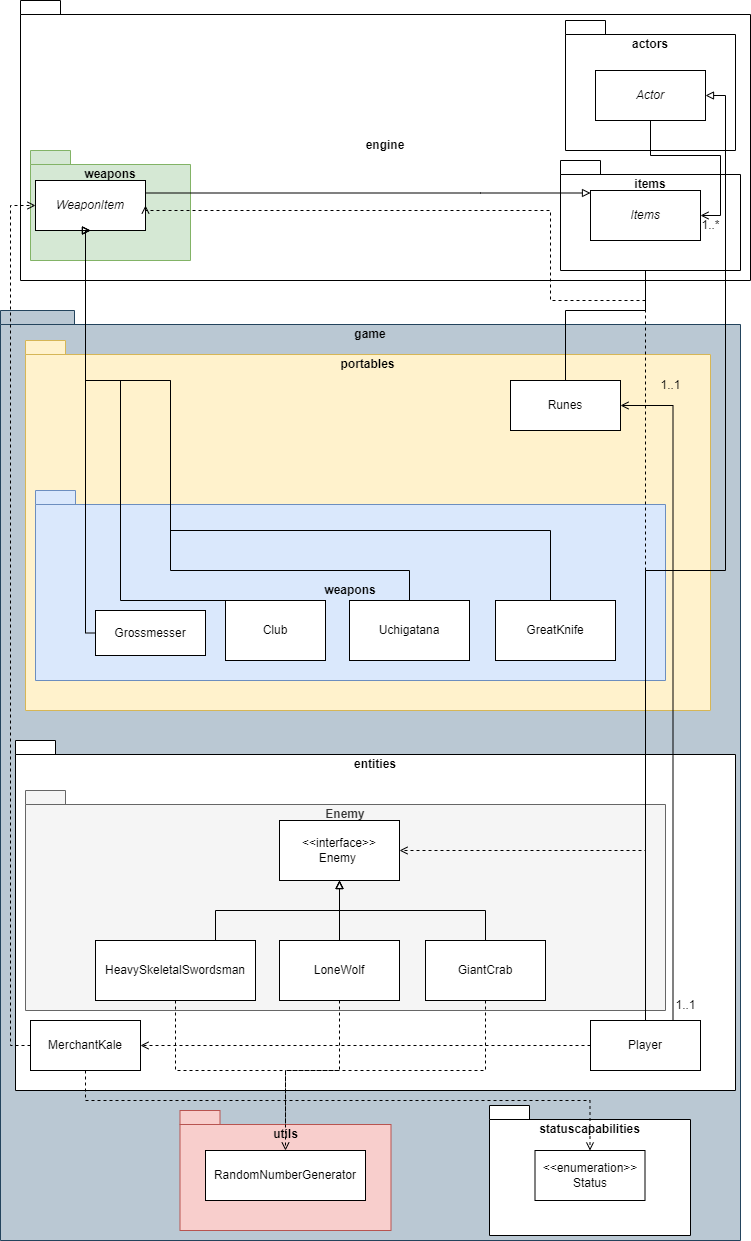

The diagram above was exported from draw.io. Its source (the exported page's mxGraphModel, read from the mxfile embedded in the PNG):
<mxGraphModel dx="334" dy="1708" grid="1" gridSize="10" guides="1" tooltips="1" connect="1" arrows="1" fold="1" page="1" pageScale="1" pageWidth="827" pageHeight="1169" math="0" shadow="0">
  <root>
    <mxCell id="0" />
    <mxCell id="1" parent="0" />
    <mxCell id="uc4NvqJD_MRB2ILlnJxt-9" value="game" style="shape=folder;fontStyle=1;spacingTop=10;tabWidth=40;tabHeight=14;tabPosition=left;html=1;whiteSpace=wrap;fillColor=#bac8d3;strokeColor=#23445d;verticalAlign=top;" vertex="1" parent="1">
      <mxGeometry x="10" y="-10" width="740" height="930" as="geometry" />
    </mxCell>
    <mxCell id="uc4NvqJD_MRB2ILlnJxt-39" value="portables" style="shape=folder;fontStyle=1;spacingTop=10;tabWidth=40;tabHeight=14;tabPosition=left;html=1;whiteSpace=wrap;verticalAlign=top;fillColor=#fff2cc;strokeColor=#d6b656;" vertex="1" parent="1">
      <mxGeometry x="35" y="20" width="685" height="370" as="geometry" />
    </mxCell>
    <mxCell id="uc4NvqJD_MRB2ILlnJxt-37" value="entities" style="shape=folder;fontStyle=1;spacingTop=10;tabWidth=40;tabHeight=14;tabPosition=left;html=1;whiteSpace=wrap;verticalAlign=top;" vertex="1" parent="1">
      <mxGeometry x="25" y="420" width="720" height="350" as="geometry" />
    </mxCell>
    <mxCell id="uc4NvqJD_MRB2ILlnJxt-26" value="Enemy" style="shape=folder;fontStyle=1;spacingTop=10;tabWidth=40;tabHeight=14;tabPosition=left;html=1;whiteSpace=wrap;fillColor=#f5f5f5;fontColor=#333333;strokeColor=#666666;verticalAlign=top;" vertex="1" parent="1">
      <mxGeometry x="35" y="470" width="640" height="220" as="geometry" />
    </mxCell>
    <mxCell id="uc4NvqJD_MRB2ILlnJxt-8" style="edgeStyle=orthogonalEdgeStyle;rounded=0;orthogonalLoop=1;jettySize=auto;html=1;exitX=0.75;exitY=0;exitDx=0;exitDy=0;entryX=0.5;entryY=1;entryDx=0;entryDy=0;endArrow=block;endFill=0;" edge="1" parent="1" source="uc4NvqJD_MRB2ILlnJxt-1" target="uc4NvqJD_MRB2ILlnJxt-3">
      <mxGeometry relative="1" as="geometry" />
    </mxCell>
    <mxCell id="uc4NvqJD_MRB2ILlnJxt-25" value="weapons" style="shape=folder;fontStyle=1;spacingTop=10;tabWidth=40;tabHeight=14;tabPosition=left;html=1;whiteSpace=wrap;fillColor=#dae8fc;strokeColor=#6c8ebf;" vertex="1" parent="1">
      <mxGeometry x="45" y="170" width="630" height="190" as="geometry" />
    </mxCell>
    <mxCell id="uc4NvqJD_MRB2ILlnJxt-44" style="edgeStyle=orthogonalEdgeStyle;rounded=0;orthogonalLoop=1;jettySize=auto;html=1;exitX=0.5;exitY=1;exitDx=0;exitDy=0;dashed=1;" edge="1" parent="1" source="uc4NvqJD_MRB2ILlnJxt-1" target="uc4NvqJD_MRB2ILlnJxt-43">
      <mxGeometry relative="1" as="geometry">
        <Array as="points">
          <mxPoint x="185" y="750" />
          <mxPoint x="295" y="750" />
        </Array>
      </mxGeometry>
    </mxCell>
    <mxCell id="uc4NvqJD_MRB2ILlnJxt-1" value="HeavySkeletalSwordsman" style="rounded=0;whiteSpace=wrap;html=1;" vertex="1" parent="1">
      <mxGeometry x="105" y="620" width="160" height="60" as="geometry" />
    </mxCell>
    <mxCell id="uc4NvqJD_MRB2ILlnJxt-5" style="edgeStyle=orthogonalEdgeStyle;rounded=0;orthogonalLoop=1;jettySize=auto;html=1;exitX=0.5;exitY=0;exitDx=0;exitDy=0;entryX=0.5;entryY=1;entryDx=0;entryDy=0;endArrow=block;endFill=0;" edge="1" parent="1" source="uc4NvqJD_MRB2ILlnJxt-2" target="uc4NvqJD_MRB2ILlnJxt-3">
      <mxGeometry relative="1" as="geometry" />
    </mxCell>
    <mxCell id="uc4NvqJD_MRB2ILlnJxt-45" style="edgeStyle=orthogonalEdgeStyle;rounded=0;orthogonalLoop=1;jettySize=auto;html=1;endArrow=none;endFill=0;entryX=0.5;entryY=0;entryDx=0;entryDy=0;dashed=1;" edge="1" parent="1" source="uc4NvqJD_MRB2ILlnJxt-2" target="uc4NvqJD_MRB2ILlnJxt-43">
      <mxGeometry relative="1" as="geometry">
        <mxPoint x="290" y="760" as="targetPoint" />
        <Array as="points">
          <mxPoint x="349" y="750" />
          <mxPoint x="295" y="750" />
        </Array>
      </mxGeometry>
    </mxCell>
    <mxCell id="uc4NvqJD_MRB2ILlnJxt-2" value="LoneWolf" style="rounded=0;whiteSpace=wrap;html=1;" vertex="1" parent="1">
      <mxGeometry x="289" y="620" width="120" height="60" as="geometry" />
    </mxCell>
    <mxCell id="uc4NvqJD_MRB2ILlnJxt-3" value="&amp;lt;&amp;lt;interface&amp;gt;&amp;gt;&lt;br&gt;Enemy&amp;nbsp;" style="rounded=0;whiteSpace=wrap;html=1;" vertex="1" parent="1">
      <mxGeometry x="289" y="500" width="120" height="60" as="geometry" />
    </mxCell>
    <mxCell id="uc4NvqJD_MRB2ILlnJxt-6" style="edgeStyle=orthogonalEdgeStyle;rounded=0;orthogonalLoop=1;jettySize=auto;html=1;exitX=0.5;exitY=0;exitDx=0;exitDy=0;entryX=0.5;entryY=1;entryDx=0;entryDy=0;endArrow=block;endFill=0;" edge="1" parent="1" source="uc4NvqJD_MRB2ILlnJxt-4" target="uc4NvqJD_MRB2ILlnJxt-3">
      <mxGeometry relative="1" as="geometry" />
    </mxCell>
    <mxCell id="uc4NvqJD_MRB2ILlnJxt-4" value="GiantCrab" style="rounded=0;whiteSpace=wrap;html=1;" vertex="1" parent="1">
      <mxGeometry x="435" y="620" width="120" height="60" as="geometry" />
    </mxCell>
    <mxCell id="uc4NvqJD_MRB2ILlnJxt-10" value="MerchantKale" style="html=1;whiteSpace=wrap;" vertex="1" parent="1">
      <mxGeometry x="40" y="700" width="110" height="50" as="geometry" />
    </mxCell>
    <mxCell id="uc4NvqJD_MRB2ILlnJxt-12" style="edgeStyle=orthogonalEdgeStyle;rounded=0;orthogonalLoop=1;jettySize=auto;html=1;entryX=1;entryY=0.5;entryDx=0;entryDy=0;dashed=1;endArrow=open;endFill=0;" edge="1" parent="1" source="uc4NvqJD_MRB2ILlnJxt-11" target="uc4NvqJD_MRB2ILlnJxt-3">
      <mxGeometry relative="1" as="geometry">
        <Array as="points">
          <mxPoint x="655" y="530" />
        </Array>
      </mxGeometry>
    </mxCell>
    <mxCell id="uc4NvqJD_MRB2ILlnJxt-13" style="edgeStyle=orthogonalEdgeStyle;rounded=0;orthogonalLoop=1;jettySize=auto;html=1;entryX=1;entryY=0.5;entryDx=0;entryDy=0;endArrow=open;endFill=0;dashed=1;" edge="1" parent="1" source="uc4NvqJD_MRB2ILlnJxt-11" target="uc4NvqJD_MRB2ILlnJxt-10">
      <mxGeometry relative="1" as="geometry" />
    </mxCell>
    <mxCell id="uc4NvqJD_MRB2ILlnJxt-41" style="edgeStyle=orthogonalEdgeStyle;rounded=0;orthogonalLoop=1;jettySize=auto;html=1;exitX=0.75;exitY=0;exitDx=0;exitDy=0;entryX=1;entryY=0.5;entryDx=0;entryDy=0;endArrow=open;endFill=0;" edge="1" parent="1" source="uc4NvqJD_MRB2ILlnJxt-11" target="uc4NvqJD_MRB2ILlnJxt-38">
      <mxGeometry relative="1" as="geometry" />
    </mxCell>
    <mxCell id="uc4NvqJD_MRB2ILlnJxt-11" value="Player" style="html=1;whiteSpace=wrap;" vertex="1" parent="1">
      <mxGeometry x="600" y="700" width="110" height="50" as="geometry" />
    </mxCell>
    <mxCell id="uc4NvqJD_MRB2ILlnJxt-15" value="Club" style="rounded=0;whiteSpace=wrap;html=1;" vertex="1" parent="1">
      <mxGeometry x="235" y="280" width="100" height="60" as="geometry" />
    </mxCell>
    <mxCell id="uc4NvqJD_MRB2ILlnJxt-16" value="Uchigatana" style="rounded=0;whiteSpace=wrap;html=1;" vertex="1" parent="1">
      <mxGeometry x="359" y="280" width="120" height="60" as="geometry" />
    </mxCell>
    <mxCell id="uc4NvqJD_MRB2ILlnJxt-31" style="edgeStyle=orthogonalEdgeStyle;rounded=0;orthogonalLoop=1;jettySize=auto;html=1;endArrow=none;endFill=0;" edge="1" parent="1" source="uc4NvqJD_MRB2ILlnJxt-17">
      <mxGeometry relative="1" as="geometry">
        <mxPoint x="180" y="60" as="targetPoint" />
        <Array as="points">
          <mxPoint x="560" y="210" />
          <mxPoint x="180" y="210" />
        </Array>
      </mxGeometry>
    </mxCell>
    <mxCell id="uc4NvqJD_MRB2ILlnJxt-17" value="GreatKnife" style="rounded=0;whiteSpace=wrap;html=1;" vertex="1" parent="1">
      <mxGeometry x="505" y="280" width="120" height="60" as="geometry" />
    </mxCell>
    <mxCell id="uc4NvqJD_MRB2ILlnJxt-18" value="Grossmesser" style="html=1;whiteSpace=wrap;" vertex="1" parent="1">
      <mxGeometry x="105" y="290" width="110" height="45" as="geometry" />
    </mxCell>
    <mxCell id="uc4NvqJD_MRB2ILlnJxt-30" value="engine" style="shape=folder;fontStyle=1;spacingTop=10;tabWidth=40;tabHeight=14;tabPosition=left;html=1;whiteSpace=wrap;" vertex="1" parent="1">
      <mxGeometry x="30" y="-320" width="730" height="280" as="geometry" />
    </mxCell>
    <mxCell id="uc4NvqJD_MRB2ILlnJxt-47" value="weapons" style="shape=folder;fontStyle=1;spacingTop=10;tabWidth=40;tabHeight=14;tabPosition=left;html=1;whiteSpace=wrap;verticalAlign=top;fillColor=#d5e8d4;strokeColor=#82b366;" vertex="1" parent="1">
      <mxGeometry x="40" y="-170" width="160" height="110" as="geometry" />
    </mxCell>
    <mxCell id="uc4NvqJD_MRB2ILlnJxt-14" value="&lt;i&gt;WeaponItem&lt;/i&gt;" style="html=1;whiteSpace=wrap;" vertex="1" parent="1">
      <mxGeometry x="45" y="-140" width="110" height="50" as="geometry" />
    </mxCell>
    <mxCell id="uc4NvqJD_MRB2ILlnJxt-29" style="edgeStyle=orthogonalEdgeStyle;rounded=0;orthogonalLoop=1;jettySize=auto;html=1;entryX=1;entryY=0.5;entryDx=0;entryDy=0;dashed=1;endArrow=open;endFill=0;" edge="1" parent="1" source="uc4NvqJD_MRB2ILlnJxt-11" target="uc4NvqJD_MRB2ILlnJxt-14">
      <mxGeometry relative="1" as="geometry">
        <Array as="points">
          <mxPoint x="655" y="-20" />
          <mxPoint x="560" y="-20" />
          <mxPoint x="560" y="-110" />
          <mxPoint x="155" y="-110" />
        </Array>
      </mxGeometry>
    </mxCell>
    <mxCell id="uc4NvqJD_MRB2ILlnJxt-24" style="edgeStyle=orthogonalEdgeStyle;rounded=0;orthogonalLoop=1;jettySize=auto;html=1;entryX=0.5;entryY=1;entryDx=0;entryDy=0;endArrow=block;endFill=0;exitX=0.5;exitY=0;exitDx=0;exitDy=0;" edge="1" parent="1" source="uc4NvqJD_MRB2ILlnJxt-15" target="uc4NvqJD_MRB2ILlnJxt-14">
      <mxGeometry relative="1" as="geometry">
        <Array as="points">
          <mxPoint x="130" y="280" />
          <mxPoint x="130" y="60" />
          <mxPoint x="95" y="60" />
        </Array>
      </mxGeometry>
    </mxCell>
    <mxCell id="uc4NvqJD_MRB2ILlnJxt-20" style="edgeStyle=orthogonalEdgeStyle;rounded=0;orthogonalLoop=1;jettySize=auto;html=1;entryX=0.5;entryY=1;entryDx=0;entryDy=0;endArrow=block;endFill=0;" edge="1" parent="1" source="uc4NvqJD_MRB2ILlnJxt-16" target="uc4NvqJD_MRB2ILlnJxt-14">
      <mxGeometry relative="1" as="geometry">
        <Array as="points">
          <mxPoint x="419" y="250" />
          <mxPoint x="180" y="250" />
          <mxPoint x="180" y="60" />
          <mxPoint x="95" y="60" />
        </Array>
      </mxGeometry>
    </mxCell>
    <mxCell id="uc4NvqJD_MRB2ILlnJxt-22" style="edgeStyle=orthogonalEdgeStyle;rounded=0;orthogonalLoop=1;jettySize=auto;html=1;exitX=0;exitY=0.5;exitDx=0;exitDy=0;entryX=0.5;entryY=1;entryDx=0;entryDy=0;endArrow=block;endFill=0;" edge="1" parent="1" source="uc4NvqJD_MRB2ILlnJxt-18" target="uc4NvqJD_MRB2ILlnJxt-14">
      <mxGeometry relative="1" as="geometry">
        <Array as="points">
          <mxPoint x="95" y="313" />
        </Array>
      </mxGeometry>
    </mxCell>
    <mxCell id="uc4NvqJD_MRB2ILlnJxt-32" style="edgeStyle=orthogonalEdgeStyle;rounded=0;orthogonalLoop=1;jettySize=auto;html=1;exitX=0;exitY=0.5;exitDx=0;exitDy=0;entryX=0;entryY=0.5;entryDx=0;entryDy=0;endArrow=open;endFill=0;dashed=1;" edge="1" parent="1" source="uc4NvqJD_MRB2ILlnJxt-10" target="uc4NvqJD_MRB2ILlnJxt-14">
      <mxGeometry relative="1" as="geometry" />
    </mxCell>
    <mxCell id="uc4NvqJD_MRB2ILlnJxt-50" style="edgeStyle=orthogonalEdgeStyle;rounded=0;orthogonalLoop=1;jettySize=auto;html=1;endArrow=block;endFill=0;" edge="1" parent="1" source="uc4NvqJD_MRB2ILlnJxt-38" target="uc4NvqJD_MRB2ILlnJxt-49">
      <mxGeometry relative="1" as="geometry" />
    </mxCell>
    <mxCell id="uc4NvqJD_MRB2ILlnJxt-38" value="Runes" style="html=1;whiteSpace=wrap;" vertex="1" parent="1">
      <mxGeometry x="520" y="60" width="110" height="50" as="geometry" />
    </mxCell>
    <mxCell id="uc4NvqJD_MRB2ILlnJxt-42" value="utils" style="shape=folder;fontStyle=1;spacingTop=10;tabWidth=40;tabHeight=14;tabPosition=left;html=1;whiteSpace=wrap;verticalAlign=top;fillColor=#f8cecc;strokeColor=#b85450;" vertex="1" parent="1">
      <mxGeometry x="189.5" y="790" width="211" height="120" as="geometry" />
    </mxCell>
    <mxCell id="uc4NvqJD_MRB2ILlnJxt-43" value="RandomNumberGenerator" style="html=1;whiteSpace=wrap;" vertex="1" parent="1">
      <mxGeometry x="215" y="830" width="160" height="50" as="geometry" />
    </mxCell>
    <mxCell id="uc4NvqJD_MRB2ILlnJxt-46" style="edgeStyle=orthogonalEdgeStyle;rounded=0;orthogonalLoop=1;jettySize=auto;html=1;entryX=0.5;entryY=0;entryDx=0;entryDy=0;endArrow=open;endFill=0;dashed=1;" edge="1" parent="1" source="uc4NvqJD_MRB2ILlnJxt-4" target="uc4NvqJD_MRB2ILlnJxt-43">
      <mxGeometry relative="1" as="geometry">
        <Array as="points">
          <mxPoint x="495" y="750" />
          <mxPoint x="295" y="750" />
        </Array>
      </mxGeometry>
    </mxCell>
    <mxCell id="uc4NvqJD_MRB2ILlnJxt-48" value="items" style="shape=folder;fontStyle=1;spacingTop=10;tabWidth=40;tabHeight=14;tabPosition=left;html=1;whiteSpace=wrap;verticalAlign=top;" vertex="1" parent="1">
      <mxGeometry x="570" y="-160" width="180" height="110" as="geometry" />
    </mxCell>
    <mxCell id="uc4NvqJD_MRB2ILlnJxt-49" value="&lt;i&gt;Items&lt;/i&gt;" style="html=1;whiteSpace=wrap;" vertex="1" parent="1">
      <mxGeometry x="600" y="-130" width="110" height="50" as="geometry" />
    </mxCell>
    <mxCell id="uc4NvqJD_MRB2ILlnJxt-51" style="edgeStyle=orthogonalEdgeStyle;rounded=0;orthogonalLoop=1;jettySize=auto;html=1;exitX=1;exitY=0.25;exitDx=0;exitDy=0;endArrow=block;endFill=0;" edge="1" parent="1" source="uc4NvqJD_MRB2ILlnJxt-14" target="uc4NvqJD_MRB2ILlnJxt-49">
      <mxGeometry relative="1" as="geometry">
        <Array as="points">
          <mxPoint x="490" y="-127" />
          <mxPoint x="490" y="-127" />
        </Array>
      </mxGeometry>
    </mxCell>
    <mxCell id="uc4NvqJD_MRB2ILlnJxt-52" value="actors" style="shape=folder;fontStyle=1;spacingTop=10;tabWidth=40;tabHeight=14;tabPosition=left;html=1;whiteSpace=wrap;verticalAlign=top;" vertex="1" parent="1">
      <mxGeometry x="575" y="-300" width="170" height="130" as="geometry" />
    </mxCell>
    <mxCell id="uc4NvqJD_MRB2ILlnJxt-55" style="edgeStyle=orthogonalEdgeStyle;rounded=0;orthogonalLoop=1;jettySize=auto;html=1;entryX=1;entryY=0.5;entryDx=0;entryDy=0;endArrow=open;endFill=0;" edge="1" parent="1" source="uc4NvqJD_MRB2ILlnJxt-53" target="uc4NvqJD_MRB2ILlnJxt-49">
      <mxGeometry relative="1" as="geometry" />
    </mxCell>
    <mxCell id="uc4NvqJD_MRB2ILlnJxt-53" value="&lt;i&gt;Actor&lt;/i&gt;" style="html=1;whiteSpace=wrap;" vertex="1" parent="1">
      <mxGeometry x="605" y="-250" width="110" height="50" as="geometry" />
    </mxCell>
    <mxCell id="uc4NvqJD_MRB2ILlnJxt-56" value="1..1" style="text;html=1;align=center;verticalAlign=middle;resizable=0;points=[];autosize=1;strokeColor=none;fillColor=none;" vertex="1" parent="1">
      <mxGeometry x="675" y="670" width="40" height="30" as="geometry" />
    </mxCell>
    <mxCell id="uc4NvqJD_MRB2ILlnJxt-57" value="1..1" style="text;html=1;align=center;verticalAlign=middle;resizable=0;points=[];autosize=1;strokeColor=none;fillColor=none;" vertex="1" parent="1">
      <mxGeometry x="660" y="50" width="40" height="30" as="geometry" />
    </mxCell>
    <mxCell id="uc4NvqJD_MRB2ILlnJxt-58" value="1..*" style="text;html=1;align=center;verticalAlign=middle;resizable=0;points=[];autosize=1;strokeColor=none;fillColor=none;" vertex="1" parent="1">
      <mxGeometry x="700" y="-110" width="40" height="30" as="geometry" />
    </mxCell>
    <mxCell id="uc4NvqJD_MRB2ILlnJxt-54" style="edgeStyle=orthogonalEdgeStyle;rounded=0;orthogonalLoop=1;jettySize=auto;html=1;entryX=1;entryY=0.5;entryDx=0;entryDy=0;endArrow=block;endFill=0;" edge="1" parent="1" source="uc4NvqJD_MRB2ILlnJxt-11" target="uc4NvqJD_MRB2ILlnJxt-53">
      <mxGeometry relative="1" as="geometry" />
    </mxCell>
    <mxCell id="uc4NvqJD_MRB2ILlnJxt-59" value="statuscapabilities" style="shape=folder;fontStyle=1;spacingTop=10;tabWidth=40;tabHeight=14;tabPosition=left;html=1;whiteSpace=wrap;verticalAlign=top;" vertex="1" parent="1">
      <mxGeometry x="499" y="785" width="201" height="130" as="geometry" />
    </mxCell>
    <mxCell id="uc4NvqJD_MRB2ILlnJxt-60" value="&amp;lt;&amp;lt;enumeration&amp;gt;&amp;gt;&lt;br&gt;Status" style="html=1;whiteSpace=wrap;" vertex="1" parent="1">
      <mxGeometry x="544.5" y="830" width="110" height="50" as="geometry" />
    </mxCell>
    <mxCell id="uc4NvqJD_MRB2ILlnJxt-61" style="edgeStyle=orthogonalEdgeStyle;rounded=0;orthogonalLoop=1;jettySize=auto;html=1;entryX=0.5;entryY=0;entryDx=0;entryDy=0;endArrow=open;endFill=0;dashed=1;" edge="1" parent="1" source="uc4NvqJD_MRB2ILlnJxt-10" target="uc4NvqJD_MRB2ILlnJxt-60">
      <mxGeometry relative="1" as="geometry">
        <Array as="points">
          <mxPoint x="95" y="780" />
          <mxPoint x="600" y="780" />
        </Array>
      </mxGeometry>
    </mxCell>
  </root>
</mxGraphModel>